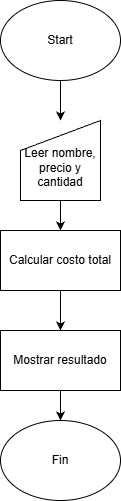

The diagram above was exported from draw.io. Its source (the exported page's mxGraphModel, read from the mxfile embedded in the PNG):
<mxGraphModel dx="1042" dy="567" grid="1" gridSize="10" guides="1" tooltips="1" connect="1" arrows="1" fold="1" page="1" pageScale="1" pageWidth="850" pageHeight="1100" math="0" shadow="0">
  <root>
    <mxCell id="0" />
    <mxCell id="1" parent="0" />
    <mxCell id="441SLrSA0uC-atLD5P8w-6" value="" style="edgeStyle=orthogonalEdgeStyle;rounded=0;orthogonalLoop=1;jettySize=auto;html=1;" parent="1" source="441SLrSA0uC-atLD5P8w-1" target="441SLrSA0uC-atLD5P8w-2" edge="1">
      <mxGeometry relative="1" as="geometry" />
    </mxCell>
    <mxCell id="441SLrSA0uC-atLD5P8w-1" value="Start" style="ellipse;whiteSpace=wrap;html=1;" parent="1" vertex="1">
      <mxGeometry x="365" y="10" width="120" height="80" as="geometry" />
    </mxCell>
    <mxCell id="441SLrSA0uC-atLD5P8w-7" value="" style="edgeStyle=orthogonalEdgeStyle;rounded=0;orthogonalLoop=1;jettySize=auto;html=1;" parent="1" source="441SLrSA0uC-atLD5P8w-2" target="441SLrSA0uC-atLD5P8w-3" edge="1">
      <mxGeometry relative="1" as="geometry" />
    </mxCell>
    <mxCell id="441SLrSA0uC-atLD5P8w-2" value="&lt;div&gt;&lt;br&gt;&lt;/div&gt;Leer nombre, precio y cantidad" style="shape=manualInput;whiteSpace=wrap;html=1;" parent="1" vertex="1">
      <mxGeometry x="385" y="130" width="80" height="80" as="geometry" />
    </mxCell>
    <mxCell id="441SLrSA0uC-atLD5P8w-8" value="" style="edgeStyle=orthogonalEdgeStyle;rounded=0;orthogonalLoop=1;jettySize=auto;html=1;" parent="1" source="441SLrSA0uC-atLD5P8w-3" target="441SLrSA0uC-atLD5P8w-4" edge="1">
      <mxGeometry relative="1" as="geometry" />
    </mxCell>
    <mxCell id="441SLrSA0uC-atLD5P8w-3" value="Calcular costo total" style="rounded=0;whiteSpace=wrap;html=1;" parent="1" vertex="1">
      <mxGeometry x="365" y="240" width="120" height="60" as="geometry" />
    </mxCell>
    <mxCell id="441SLrSA0uC-atLD5P8w-9" value="" style="edgeStyle=orthogonalEdgeStyle;rounded=0;orthogonalLoop=1;jettySize=auto;html=1;" parent="1" source="441SLrSA0uC-atLD5P8w-4" target="441SLrSA0uC-atLD5P8w-5" edge="1">
      <mxGeometry relative="1" as="geometry" />
    </mxCell>
    <mxCell id="441SLrSA0uC-atLD5P8w-4" value="Mostrar resultado" style="rounded=0;whiteSpace=wrap;html=1;" parent="1" vertex="1">
      <mxGeometry x="365" y="340" width="120" height="60" as="geometry" />
    </mxCell>
    <mxCell id="441SLrSA0uC-atLD5P8w-5" value="Fin" style="ellipse;whiteSpace=wrap;html=1;" parent="1" vertex="1">
      <mxGeometry x="365" y="430" width="120" height="80" as="geometry" />
    </mxCell>
  </root>
</mxGraphModel>